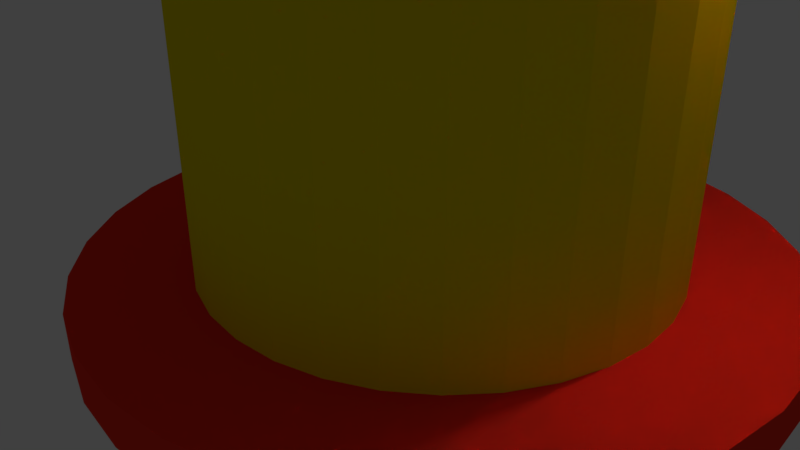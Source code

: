 # Source: Bobbin.blend  (saved by Blender 2.79.0; exported with 4.5.12 LTS)
import bpy
from mathutils import Matrix  # noqa: F401  (used for matrix-valued properties, if any)

bpy.ops.wm.read_factory_settings(use_empty=True)
scene = bpy.context.scene
scene.name = 'Scene'

# ---- collections
col_collection_1 = bpy.data.collections.new('Collection 1'); scene.collection.children.link(col_collection_1)

# ---- materials (node trees are filled in below, after node groups)
mat_mat1 = bpy.data.materials.new('mat1')
mat_mat1.alpha_threshold = 0.0
mat_mat1.use_transparent_shadow = False
mat_mat1.diffuse_color = (0.8948, 0.03741, 0.01961, 1.0)
mat_mat1.specular_color = (1.74, 0.1543, 0.07582)
mat_mat1.roughness = 0.5
mat_mat2 = bpy.data.materials.new('mat2')
mat_mat2.alpha_threshold = 0.0
mat_mat2.use_transparent_shadow = False
mat_mat2.diffuse_color = (0.7939, 0.6974, 0.0, 1.0)
mat_mat2.specular_color = (1.438, 1.393, 0.0374)
mat_mat2.roughness = 0.5

# ---- material node trees

# ---- world
world_world = bpy.data.worlds.new('World'); scene.world = world_world
world_world.color = (0.05088, 0.05088, 0.05088)
world_world.use_sun_shadow = False
world_world.sun_shadow_jitter_overblur = 0.0
world_world.cycles.sampling_method = 'MANUAL'

# ---- cameras
cam_camera = bpy.data.cameras.new('Camera')
cam_camera.clip_end = 100.0
cam_camera.lens = 35.0
cam_camera.sensor_width = 32.0
cam_camera.sensor_height = 18.0
cam_camera.ortho_scale = 7.314
cam_camera.dof.focus_distance = 0.0
cam_camera.dof.aperture_fstop = 128.0

# ---- lights
light_lamp = bpy.data.lights.new('Lamp', 'POINT')
light_lamp.transmission_factor = 0.0
light_lamp.cutoff_distance = 30.0
light_lamp.energy = 100.0
light_lamp.shadow_buffer_clip_start = 1.001
light_lamp.shadow_soft_size = 0.1
light_lamp.shadow_maximum_resolution = 0.006
light_lamp.use_absolute_resolution = True

# ---- meshes
me_x = bpy.data.meshes.new('円柱')
me_x.from_pydata([(0.0, 1.0, -0.09128), (0.0, 1.0, 2.306), (0.1951, 0.9808, -0.09128), (0.1951, 0.9808, 2.306), (0.3827, 0.9239, -0.09128), (0.3827, 0.9239, 2.306), (0.5556, 0.8315, -0.09128), (0.5556, 0.8315, 2.306), (0.7071, 0.7071, -0.09128), (0.7071, 0.7071, 2.306), (0.8315, 0.5556, -0.09128), (0.8315, 0.5556, 2.306), (0.9239, 0.3827, -0.09128), (0.9239, 0.3827, 2.306), (0.9808, 0.1951, -0.09128), (0.9808, 0.1951, 2.306), (1.0, 7.55e-08, -0.09128), (1.0, 7.55e-08, 2.306), (0.9808, -0.1951, -0.09128), (0.9808, -0.1951, 2.306), (0.9239, -0.3827, -0.09128), (0.9239, -0.3827, 2.306), (0.8315, -0.5556, -0.09128), (0.8315, -0.5556, 2.306), (0.7071, -0.7071, -0.09128), (0.7071, -0.7071, 2.306), (0.5556, -0.8315, -0.09128), (0.5556, -0.8315, 2.306), (0.3827, -0.9239, -0.09128), (0.3827, -0.9239, 2.306), (0.1951, -0.9808, -0.09128), (0.1951, -0.9808, 2.306), (-3.258e-07, -1.0, -0.09128), (-3.258e-07, -1.0, 2.306), (-0.1951, -0.9808, -0.09128), (-0.1951, -0.9808, 2.306), (-0.3827, -0.9239, -0.09128), (-0.3827, -0.9239, 2.306), (-0.5556, -0.8315, -0.09128), (-0.5556, -0.8315, 2.306), (-0.7071, -0.7071, -0.09128), (-0.7071, -0.7071, 2.306), (-0.8315, -0.5556, -0.09128), (-0.8315, -0.5556, 2.306), (-0.9239, -0.3827, -0.09128), (-0.9239, -0.3827, 2.306), (-0.9808, -0.1951, -0.09128), (-0.9808, -0.1951, 2.306), (-1.0, 9.656e-07, -0.09128), (-1.0, 9.656e-07, 2.306), (-0.9808, 0.1951, -0.09128), (-0.9808, 0.1951, 2.306), (-0.9239, 0.3827, -0.09128), (-0.9239, 0.3827, 2.306), (-0.8315, 0.5556, -0.09128), (-0.8315, 0.5556, 2.306), (-0.7071, 0.7071, -0.09128), (-0.7071, 0.7071, 2.306), (-0.5556, 0.8315, -0.09128), (-0.5556, 0.8315, 2.306), (-0.3827, 0.9239, -0.09128), (-0.3827, 0.9239, 2.306), (-0.1951, 0.9808, -0.09128), (-0.1951, 0.9808, 2.306), (0.0, 1.0, 0.1102), (0.0, 1.0, 2.105), (0.1951, 0.9808, 2.105), (0.1951, 0.9808, 0.1102), (0.3827, 0.9239, 2.105), (0.3827, 0.9239, 0.1102), (0.5556, 0.8315, 2.105), (0.5556, 0.8315, 0.1102), (0.7071, 0.7071, 2.105), (0.7071, 0.7071, 0.1102), (0.8315, 0.5556, 2.105), (0.8315, 0.5556, 0.1102), (0.9239, 0.3827, 2.105), (0.9239, 0.3827, 0.1102), (0.9808, 0.1951, 2.105), (0.9808, 0.1951, 0.1102), (1.0, 7.55e-08, 2.105), (1.0, 7.451e-08, 0.1102), (0.9808, -0.1951, 2.105), (0.9808, -0.1951, 0.1102), (0.9239, -0.3827, 2.105), (0.9239, -0.3827, 0.1102), (0.8315, -0.5556, 2.105), (0.8315, -0.5556, 0.1102), (0.7071, -0.7071, 2.105), (0.7071, -0.7071, 0.1102), (0.5556, -0.8315, 2.105), (0.5556, -0.8315, 0.1102), (0.3827, -0.9239, 2.105), (0.3827, -0.9239, 0.1102), (0.1951, -0.9808, 2.105), (0.1951, -0.9808, 0.1102), (-3.258e-07, -1.0, 2.105), (-3.258e-07, -1.0, 0.1102), (-0.1951, -0.9808, 2.105), (-0.1951, -0.9808, 0.1102), (-0.3827, -0.9239, 2.105), (-0.3827, -0.9239, 0.1102), (-0.5556, -0.8315, 2.105), (-0.5556, -0.8315, 0.1102), (-0.7071, -0.7071, 2.105), (-0.7071, -0.7071, 0.1102), (-0.8315, -0.5556, 2.105), (-0.8315, -0.5556, 0.1102), (-0.9239, -0.3827, 2.105), (-0.9239, -0.3827, 0.1102), (-0.9808, -0.1951, 2.105), (-0.9808, -0.1951, 0.1102), (-1.0, 9.656e-07, 2.105), (-1.0, 9.656e-07, 0.1102), (-0.9808, 0.1951, 2.105), (-0.9808, 0.1951, 0.1102), (-0.9239, 0.3827, 2.105), (-0.9239, 0.3827, 0.1102), (-0.8315, 0.5556, 2.105), (-0.8315, 0.5556, 0.1102), (-0.7071, 0.7071, 2.105), (-0.7071, 0.7071, 0.1102), (-0.5556, 0.8315, 2.105), (-0.5556, 0.8315, 0.1102), (-0.3827, 0.9239, 2.105), (-0.3827, 0.9239, 0.1102), (-0.1951, 0.9808, 2.105), (-0.1951, 0.9808, 0.1102), (1.49e-08, 0.676, 0.1102), (1.49e-08, 0.676, 2.105), (0.1319, 0.663, 2.105), (0.1319, 0.663, 0.1102), (0.2587, 0.6245, 2.105), (0.2587, 0.6245, 0.1102), (0.3756, 0.5621, 2.105), (0.3756, 0.5621, 0.1102), (0.478, 0.478, 2.105), (0.478, 0.478, 0.1102), (0.5621, 0.3756, 2.105), (0.5621, 0.3756, 0.1102), (0.6245, 0.2587, 2.105), (0.6245, 0.2587, 0.1102), (0.663, 0.1319, 2.105), (0.663, 0.1319, 0.1102), (0.676, 1.565e-07, 2.105), (0.676, 1.565e-07, 0.1102), (0.663, -0.1319, 2.105), (0.663, -0.1319, 0.1102), (0.6245, -0.2587, 2.105), (0.6245, -0.2587, 0.1102), (0.5621, -0.3756, 2.105), (0.5621, -0.3756, 0.1102), (0.478, -0.478, 2.105), (0.478, -0.478, 0.1102), (0.3756, -0.5621, 2.105), (0.3756, -0.5621, 0.1102), (0.2587, -0.6245, 2.105), (0.2587, -0.6245, 0.1102), (0.1319, -0.663, 2.105), (0.1319, -0.663, 0.1102), (-2.086e-07, -0.676, 2.105), (-2.086e-07, -0.676, 0.1102), (-0.1319, -0.663, 2.105), (-0.1319, -0.663, 0.1102), (-0.2587, -0.6245, 2.105), (-0.2587, -0.6245, 0.1102), (-0.3756, -0.5621, 2.105), (-0.3756, -0.5621, 0.1102), (-0.478, -0.478, 2.105), (-0.478, -0.478, 0.1102), (-0.5621, -0.3756, 2.105), (-0.5621, -0.3756, 0.1102), (-0.6245, -0.2587, 2.105), (-0.6245, -0.2587, 0.1102), (-0.663, -0.1319, 2.105), (-0.663, -0.1319, 0.1102), (-0.676, 7.525e-07, 2.105), (-0.676, 7.525e-07, 0.1102), (-0.663, 0.1319, 2.105), (-0.663, 0.1319, 0.1102), (-0.6245, 0.2587, 2.105), (-0.6245, 0.2587, 0.1102), (-0.5621, 0.3756, 2.105), (-0.5621, 0.3756, 0.1102), (-0.478, 0.478, 2.105), (-0.478, 0.478, 0.1102), (-0.3756, 0.5621, 2.105), (-0.3756, 0.5621, 0.1102), (-0.2587, 0.6245, 2.105), (-0.2587, 0.6245, 0.1102), (-0.1319, 0.663, 2.105), (-0.1319, 0.663, 0.1102)], [], [(65, 1, 3, 66), (66, 3, 5, 68), (68, 5, 7, 70), (70, 7, 9, 72), (72, 9, 11, 74), (74, 11, 13, 76), (76, 13, 15, 78), (78, 15, 17, 80), (80, 17, 19, 82), (82, 19, 21, 84), (84, 21, 23, 86), (86, 23, 25, 88), (88, 25, 27, 90), (90, 27, 29, 92), (92, 29, 31, 94), (94, 31, 33, 96), (96, 33, 35, 98), (98, 35, 37, 100), (100, 37, 39, 102), (102, 39, 41, 104), (104, 41, 43, 106), (106, 43, 45, 108), (108, 45, 47, 110), (110, 47, 49, 112), (112, 49, 51, 114), (114, 51, 53, 116), (116, 53, 55, 118), (118, 55, 57, 120), (120, 57, 59, 122), (122, 59, 61, 124), (3, 1, 63, 61, 59, 57, 55, 53, 51, 49, 47, 45, 43, 41, 39, 37, 35, 33, 31, 29, 27, 25, 23, 21, 19, 17, 15, 13, 11, 9, 7, 5), (124, 61, 63, 126), (126, 63, 1, 65), (0, 2, 4, 6, 8, 10, 12, 14, 16, 18, 20, 22, 24, 26, 28, 30, 32, 34, 36, 38, 40, 42, 44, 46, 48, 50, 52, 54, 56, 58, 60, 62), (62, 127, 64, 0), (117, 115, 179, 181), (60, 125, 127, 62), (91, 89, 153, 155), (58, 123, 125, 60), (116, 118, 182, 180), (56, 121, 123, 58), (90, 92, 156, 154), (54, 119, 121, 56), (65, 66, 130, 129), (52, 117, 119, 54), (119, 117, 181, 183), (50, 115, 117, 52), (93, 91, 155, 157), (48, 113, 115, 50), (67, 64, 128, 131), (46, 111, 113, 48), (118, 120, 184, 182), (44, 109, 111, 46), (92, 94, 158, 156), (42, 107, 109, 44), (66, 68, 132, 130), (40, 105, 107, 42), (121, 119, 183, 185), (38, 103, 105, 40), (95, 93, 157, 159), (36, 101, 103, 38), (69, 67, 131, 133), (34, 99, 101, 36), (120, 122, 186, 184), (32, 97, 99, 34), (94, 96, 160, 158), (30, 95, 97, 32), (68, 70, 134, 132), (28, 93, 95, 30), (123, 121, 185, 187), (26, 91, 93, 28), (97, 95, 159, 161), (24, 89, 91, 26), (71, 69, 133, 135), (22, 87, 89, 24), (122, 124, 188, 186), (20, 85, 87, 22), (96, 98, 162, 160), (18, 83, 85, 20), (70, 72, 136, 134), (16, 81, 83, 18), (125, 123, 187, 189), (14, 79, 81, 16), (99, 97, 161, 163), (12, 77, 79, 14), (73, 71, 135, 137), (10, 75, 77, 12), (124, 126, 190, 188), (8, 73, 75, 10), (98, 100, 164, 162), (6, 71, 73, 8), (72, 74, 138, 136), (4, 69, 71, 6), (127, 125, 189, 191), (2, 67, 69, 4), (101, 99, 163, 165), (0, 64, 67, 2), (75, 73, 137, 139), (191, 190, 129, 128), (189, 188, 190, 191), (187, 186, 188, 189), (185, 184, 186, 187), (183, 182, 184, 185), (181, 180, 182, 183), (179, 178, 180, 181), (177, 176, 178, 179), (175, 174, 176, 177), (173, 172, 174, 175), (171, 170, 172, 173), (169, 168, 170, 171), (167, 166, 168, 169), (165, 164, 166, 167), (163, 162, 164, 165), (161, 160, 162, 163), (159, 158, 160, 161), (157, 156, 158, 159), (155, 154, 156, 157), (153, 152, 154, 155), (151, 150, 152, 153), (149, 148, 150, 151), (147, 146, 148, 149), (145, 144, 146, 147), (143, 142, 144, 145), (141, 140, 142, 143), (139, 138, 140, 141), (137, 136, 138, 139), (135, 134, 136, 137), (133, 132, 134, 135), (131, 130, 132, 133), (128, 129, 130, 131), (88, 90, 154, 152), (114, 116, 180, 178), (89, 87, 151, 153), (115, 113, 177, 179), (86, 88, 152, 150), (112, 114, 178, 176), (87, 85, 149, 151), (113, 111, 175, 177), (84, 86, 150, 148), (110, 112, 176, 174), (85, 83, 147, 149), (111, 109, 173, 175), (82, 84, 148, 146), (108, 110, 174, 172), (83, 81, 145, 147), (109, 107, 171, 173), (80, 82, 146, 144), (106, 108, 172, 170), (81, 79, 143, 145), (107, 105, 169, 171), (78, 80, 144, 142), (104, 106, 170, 168), (79, 77, 141, 143), (105, 103, 167, 169), (76, 78, 142, 140), (102, 104, 168, 166), (77, 75, 139, 141), (103, 101, 165, 167), (64, 127, 191, 128), (74, 76, 140, 138), (100, 102, 166, 164), (126, 65, 129, 190)])
me_x.polygons.foreach_set('material_index', [0, 0, 0, 0, 0, 0, 0, 0, 0, 0, 0, 0, 0, 0, 0, 0, 0, 0, 0, 0, 0, 0, 0, 0, 0, 0, 0, 0, 0, 0, 0, 0, 0, 0, 0, 0, 0, 0, 0, 0, 0, 0, 0, 0, 0, 0, 0, 0, 0, 0, 0, 0, 0, 0, 0, 0, 0, 0, 0, 0, 0, 0, 0, 0, 0, 0, 0, 0, 0, 0, 0, 0, 0, 0, 0, 0, 0, 0, 0, 0, 0, 0, 0, 0, 0, 0, 0, 0, 0, 0, 0, 0, 0, 0, 0, 0, 0, 0, 1, 1, 1, 1, 1, 1, 1, 1, 1, 1, 1, 1, 1, 1, 1, 1, 1, 1, 1, 1, 1, 1, 1, 1, 1, 1, 1, 1, 1, 1, 1, 1, 0, 0, 0, 0, 0, 0, 0, 0, 0, 0, 0, 0, 0, 0, 0, 0, 0, 0, 0, 0, 0, 0, 0, 0, 0, 0, 0, 0, 0, 0, 0, 0])
me_x.materials.append(mat_mat1)
me_x.materials.append(mat_mat2)
me_x.use_remesh_preserve_volume = False
me_x.use_remesh_preserve_attributes = False
me_x.use_mirror_vertex_groups = False
me_x.update()

# ---- objects
ob_bobbin = bpy.data.objects.new('Bobbin', me_x)
ob_lamp = bpy.data.objects.new('Lamp', light_lamp)
ob_camera = bpy.data.objects.new('Camera', cam_camera)

# ---- transforms, parenting, visibility, modifiers, constraints
ob_bobbin.location = (1.0, 0.2408, 0.09128)
ob_bobbin.scale = (4.293, 4.293, 2.826)
ob_bobbin.lineart.crease_threshold = 0.0
ob_lamp.location = (4.076, 1.005, 5.904)
ob_lamp.rotation_euler = (0.6503, 0.05522, 1.866)
ob_lamp.lock_rotations_4d = False
ob_lamp.empty_display_type = 'ARROWS'
ob_lamp.color = (0.0, 0.0, 0.0, 0.0)
ob_lamp.lineart.crease_threshold = 0.0
ob_camera.location = (7.481, -6.508, 5.344)
ob_camera.rotation_euler = (1.109, 0.0, 0.8149)
ob_camera.lock_rotations_4d = False
ob_camera.empty_display_type = 'ARROWS'
ob_camera.color = (0.0, 0.0, 0.0, 0.0)
ob_camera.display_type = 'WIRE'
ob_camera.lineart.crease_threshold = 0.0

# ---- collection membership
col_collection_1.objects.link(ob_bobbin)
col_collection_1.objects.link(ob_lamp)
col_collection_1.objects.link(ob_camera)

# ---- scene / render settings (as saved in the file)
scene.camera = ob_camera
scene.frame_start = 1; scene.frame_end = 250; scene.frame_set(1)
scene.render.engine = 'BLENDER_EEVEE_NEXT'
scene.render.resolution_percentage = 50
scene.render.dither_intensity = 0.0
scene.cycles.use_denoising = False
scene.cycles.samples = 128
scene.cycles.sampling_pattern = 'TABULATED_SOBOL'
scene.cycles.use_adaptive_sampling = False
scene.cycles.use_light_tree = False
scene.cycles.blur_glossy = 0.0
scene.cycles.sample_clamp_indirect = 0.0
scene.view_settings.view_transform = 'Standard'
bpy.context.view_layer.update()
